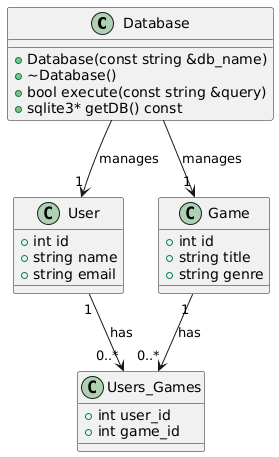

The diagram above was rendered by PlantUML. Its source (embedded in the PNG):
@startuml
class Database {
    +Database(const string &db_name)
    +~Database()
    +bool execute(const string &query)
    +sqlite3* getDB() const
}

class User {
    +int id
    +string name
    +string email
}

class Game {
    +int id
    +string title
    +string genre
}

class Users_Games {
    +int user_id
    +int game_id
}

Database --> "1" User : manages
Database --> "1" Game : manages
User "1" --> "0..*" Users_Games : has
Game "1" --> "0..*" Users_Games : has
@enduml